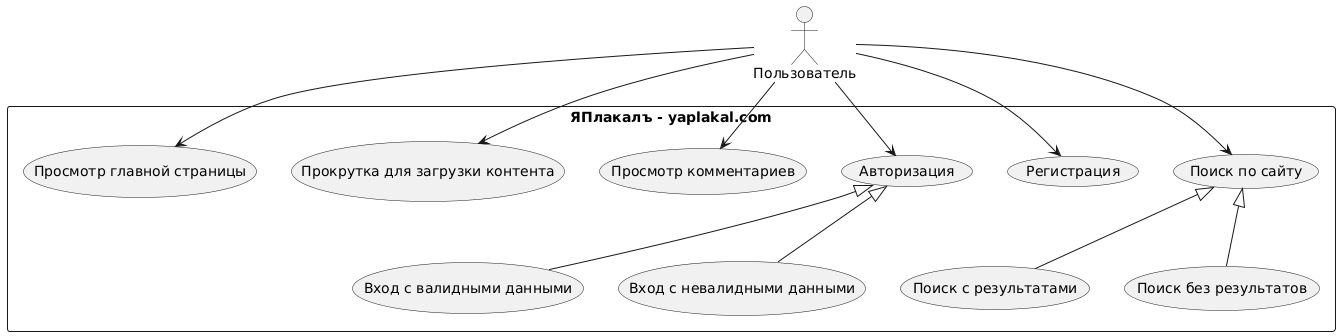

The diagram above was rendered by PlantUML. Its source (embedded in the PNG):
@startuml
actor "Пользователь" as User

rectangle "ЯПлакалъ - yaplakal.com" {
  usecase "Просмотр главной страницы" as UC1
  usecase "Прокрутка для загрузки контента" as UC2
  usecase "Просмотр комментариев" as UC3
  usecase "Авторизация" as UC4
  usecase "Вход с валидными данными" as UC5
  usecase "Вход с невалидными данными" as UC6
  usecase "Регистрация" as UC7
  usecase "Поиск по сайту" as UC8
  usecase "Поиск с результатами" as UC9
  usecase "Поиск без результатов" as UC10
}

User --> UC1
User --> UC2
User --> UC3
User --> UC4
User --> UC7
User --> UC8

UC4 <|-- UC5
UC4 <|-- UC6
UC8 <|-- UC9
UC8 <|-- UC10
@enduml